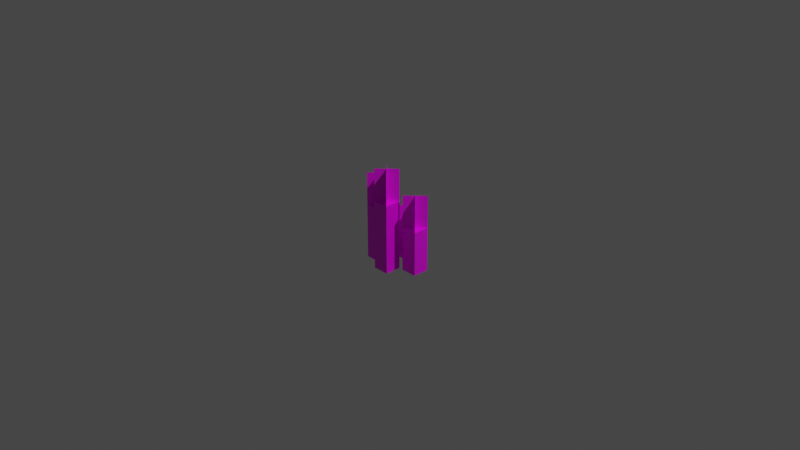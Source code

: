 # Source: x_farming_candle_4.blend  (saved by Blender 2.83.21; exported with 4.5.12 LTS)
import bpy
from mathutils import Matrix  # noqa: F401  (used for matrix-valued properties, if any)

bpy.ops.wm.read_factory_settings(use_empty=True)
scene = bpy.context.scene
scene.name = 'Scene'

# ---- collections
col_collection_1 = bpy.data.collections.new('Collection 1'); scene.collection.children.link(col_collection_1)

# ---- images (referenced by path relative to the original .blend; pixels are not part of the script)
import os
ASSET_DIR = os.environ.get("B2B_ASSET_DIR", "")  # directory of the original .blend (textures are referenced by path, not embedded)
HERE = os.path.dirname(os.path.abspath(__file__))  # packed textures are extracted next to this script under _unpacked/

def load_image(name, relpath, width, height, colorspace="sRGB"):
    """Load a texture the original file referenced (path relative to the .blend, or extracted next to this script)."""
    p = next((c for c in (os.path.join(HERE, relpath), os.path.join(ASSET_DIR, relpath)) if relpath and os.path.exists(c)), "")
    if p:
        img = bpy.data.images.load(p, check_existing=True)
        img.name = name
    else:  # same state as the original file: an image datablock whose file is absent (Cycles renders it pink)
        img = bpy.data.images.new(name, width, height)
        img.source = "FILE"
        img.filepath = "//" + (relpath or name)
    img.colorspace_settings.name = colorspace
    return img
img_candle = load_image('candle', 'x_farming_candle_mesh_4.png', 1024, 1024, 'sRGB')
img_flame_002 = load_image('flame.002', 'x_farming_candle_flame_animated.png', 1024, 1024, 'sRGB')

# ---- materials (node trees are filled in below, after node groups)
mat_candle = bpy.data.materials.new('candle')
mat_candle.alpha_threshold = 0.0
mat_candle.use_transparent_shadow = False
mat_candle.line_color = (0.0, 0.0, 0.0, 1.0)
mat_flame = bpy.data.materials.new('flame')
mat_flame.use_transparent_shadow = False

# ---- material node trees
mat_candle.use_nodes = True; mat_candle.node_tree.nodes.clear()
_N = mat_candle.node_tree.nodes; _L = mat_candle.node_tree.links
n0 = _N.new('ShaderNodeOutputMaterial'); n0.name = 'Material Output'; n0.location = (300, 300)
n1 = _N.new('ShaderNodeBsdfPrincipled'); n1.name = 'Principled BSDF'; n1.location = (10, 300)
n1.distribution = 'GGX'
n1.subsurface_method = 'BURLEY'
n1.inputs[2].default_value = 0.4
n1.inputs[3].default_value = 1.45
n1.inputs[27].default_value = (0.0, 0.0, 0.0, 1.0)
n1.inputs[28].default_value = 1.0
n2 = _N.new('ShaderNodeTexImage'); n2.name = 'Image Texture'; n2.location = (-440, 160)
n2.image = img_candle
n2.interpolation = 'Closest'
_L.new(n1.outputs[0], n0.inputs[0])
_L.new(n2.outputs[0], n1.inputs[0])
_L.new(n2.outputs[1], n1.inputs[4])
n0.is_active_output = True
mat_flame.use_nodes = True; mat_flame.node_tree.nodes.clear()
_N = mat_flame.node_tree.nodes; _L = mat_flame.node_tree.links
n0 = _N.new('ShaderNodeBsdfPrincipled'); n0.name = 'Principled BSDF'; n0.location = (10, 300)
n0.distribution = 'GGX'
n0.subsurface_method = 'BURLEY'
n0.inputs[3].default_value = 1.45
n0.inputs[27].default_value = (0.0, 0.0, 0.0, 1.0)
n0.inputs[28].default_value = 1.0
n1 = _N.new('ShaderNodeOutputMaterial'); n1.name = 'Material Output'; n1.location = (300, 300)
n2 = _N.new('ShaderNodeTexImage'); n2.name = 'Image Texture'; n2.location = (-340, 140)
n2.image = img_flame_002
n2.interpolation = 'Closest'
_L.new(n0.outputs[0], n1.inputs[0])
_L.new(n2.outputs[0], n0.inputs[0])
_L.new(n2.outputs[1], n0.inputs[4])
n1.is_active_output = True

# ---- world
world_world = bpy.data.worlds.new('World'); scene.world = world_world
world_world.use_nodes = True; world_world.node_tree.nodes.clear()
_N = world_world.node_tree.nodes; _L = world_world.node_tree.links
n0 = _N.new('ShaderNodeOutputWorld'); n0.name = 'World Output'; n0.location = (300, 300)
n1 = _N.new('ShaderNodeBackground'); n1.name = 'Background'; n1.location = (10, 300)
n1.inputs[0].default_value = (0.05088, 0.05088, 0.05088, 1.0)
_L.new(n1.outputs[0], n0.inputs[0])
n0.is_active_output = True
world_world.color = (0.05088, 0.05088, 0.05088)
world_world.use_sun_shadow = False
world_world.sun_shadow_jitter_overblur = 0.0

# ---- cameras
cam_camera = bpy.data.cameras.new('Camera')
cam_camera.clip_end = 100.0
cam_camera.ortho_scale = 7.314

# ---- lights
light_light = bpy.data.lights.new('Light', 'POINT')
light_light.transmission_factor = 0.0
light_light.energy = 1000.0
light_light.shadow_soft_size = 0.1
light_light.shadow_maximum_resolution = 0.006
light_light.use_absolute_resolution = True

# ---- meshes
me_cube_002 = bpy.data.meshes.new('Cube.002')
me_cube_002.from_pydata([(-0.08278, 0.08541, 0.375), (-0.08278, 0.08541, -0.375), (-0.08278, -0.09195, 0.375), (-0.08278, -0.09195, -0.375), (-0.2601, 0.08541, 0.375), (-0.2601, 0.08541, -0.375), (-0.2601, -0.09195, 0.375), (-0.2601, -0.09195, -0.375), (0.03152, 0.3185, 0.225), (0.03152, 0.3185, -0.375), (0.03152, 0.1411, 0.225), (0.03152, 0.1411, -0.375), (-0.1458, 0.3185, 0.225), (-0.1458, 0.3185, -0.375), (-0.1458, 0.1411, 0.225), (-0.1458, 0.1411, -0.375), (0.09022, -0.1411, 0.105), (0.09022, -0.1411, -0.375), (0.09022, -0.3185, 0.105), (0.09022, -0.3185, -0.375), (-0.08714, -0.1411, 0.105), (-0.08714, -0.1411, -0.375), (-0.08714, -0.3185, 0.105), (-0.08714, -0.3185, -0.375), (0.2601, 0.1006, -0.135), (0.2601, 0.1006, -0.375), (0.2601, -0.07675, -0.135), (0.2601, -0.07675, -0.375), (0.08278, 0.1006, -0.135), (0.08278, 0.1006, -0.375), (0.08278, -0.07675, -0.135), (0.08278, -0.07675, -0.375)], [], [(0, 4, 6, 2), (3, 2, 6, 7), (7, 6, 4, 5), (5, 1, 3, 7), (1, 0, 2, 3), (5, 4, 0, 1), (8, 12, 14, 10), (11, 10, 14, 15), (15, 14, 12, 13), (13, 9, 11, 15), (9, 8, 10, 11), (13, 12, 8, 9), (16, 20, 22, 18), (19, 18, 22, 23), (23, 22, 20, 21), (21, 17, 19, 23), (17, 16, 18, 19), (21, 20, 16, 17), (24, 28, 30, 26), (27, 26, 30, 31), (31, 30, 28, 29), (29, 25, 27, 31), (25, 24, 26, 27), (29, 28, 24, 25)])
_uv = me_cube_002.uv_layers.new(name='UVMap')
_uv.uv.foreach_set('vector', [0.625, 1.0, 0.5, 1.0, 0.5, 0.875, 0.625, 0.875, 0.25, 0.0, 0.25, 0.5625, 0.125, 0.5625, 0.125, 0.0, 0.0, 0.0, 0.0, 0.5625, 0.125, 0.5625, 0.125, 0.0, 0.625, 1.0, 0.75, 1.0, 0.75, 0.875, 0.625, 0.875, 0.375, 0.0, 0.375, 0.5625, 0.25, 0.5625, 0.25, 0.0, 0.375, 0.0, 0.375, 0.5625, 0.5, 0.5625, 0.5, 0.0, 0.875, 1.0, 0.75, 1.0, 0.75, 0.875, 0.875, 0.875, 0.625, 0.4375, 0.625, 0.875, 0.5, 0.875, 0.5, 0.4375, 0.625, 0.0, 0.625, 0.4375, 0.75, 0.4375, 0.75, 0.0, 0.75, 0.875, 0.875, 0.875, 0.875, 0.75, 0.75, 0.75, 0.625, 0.0, 0.625, 0.4375, 0.5, 0.4375, 0.5, 0.0, 0.625, 0.4375, 0.625, 0.875, 0.75, 0.875, 0.75, 0.4375, 0.5, 1.0, 0.375, 1.0, 0.375, 0.875, 0.5, 0.875, 0.5, 0.5625, 0.5, 0.875, 0.375, 0.875, 0.375, 0.5625, 0.0, 0.5625, 0.0, 0.875, 0.125, 0.875, 0.125, 0.5625, 0.25, 1.0, 0.375, 1.0, 0.375, 0.875, 0.25, 0.875, 0.375, 0.5625, 0.375, 0.875, 0.25, 0.875, 0.25, 0.5625, 0.125, 0.5625, 0.125, 0.875, 0.25, 0.875, 0.25, 0.5625, 0.25, 1.0, 0.125, 1.0, 0.125, 0.875, 0.25, 0.875, 0.875, 0.0, 0.875, 0.1875, 0.75, 0.1875, 0.75, 0.0, 0.75, 0.5625, 0.75, 0.75, 0.875, 0.75, 0.875, 0.5625, 0.0, 1.0, 0.125, 1.0, 0.125, 0.875, 0.0, 0.875, 0.875, 0.375, 0.875, 0.5625, 0.75, 0.5625, 0.75, 0.375, 0.75, 0.1875, 0.75, 0.375, 0.875, 0.375, 0.875, 0.1875])
me_cube_002.materials.append(mat_candle)
me_cube_002.use_remesh_preserve_volume = False
me_cube_002.use_remesh_preserve_attributes = False
me_cube_002.use_mirror_vertex_groups = False
me_cube_002.update()
me_cube_006 = bpy.data.meshes.new('Cube.006')
me_cube_006.from_pydata([(-0.08278, 0.08541, 0.07763), (-0.2601, -0.09195, 0.07763), (-0.08278, 0.08541, 0.4324), (-0.2601, -0.09195, 0.4324), (-0.2601, 0.08541, 0.07763), (-0.08278, -0.09195, 0.07763), (-0.2601, 0.08541, 0.4324), (-0.08278, -0.09195, 0.4324), (0.09022, -0.1411, -0.1924), (-0.08714, -0.3185, -0.1924), (0.09022, -0.1411, 0.1624), (-0.08714, -0.3185, 0.1624), (-0.08714, -0.1411, -0.1924), (0.09022, -0.3185, -0.1924), (-0.08714, -0.1411, 0.1624), (0.09022, -0.3185, 0.1624), (0.03152, 0.3185, -0.07236), (-0.1458, 0.1411, -0.07236), (0.03152, 0.3185, 0.2824), (-0.1458, 0.1411, 0.2824), (-0.1458, 0.3185, -0.07236), (0.03152, 0.1411, -0.07236), (-0.1458, 0.3185, 0.2824), (0.03152, 0.1411, 0.2824), (0.2601, 0.1006, -0.4324), (0.08278, -0.07675, -0.4324), (0.2601, 0.1006, -0.07764), (0.08278, -0.07675, -0.07764), (0.08278, 0.1006, -0.4324), (0.2601, -0.07675, -0.4324), (0.08278, 0.1006, -0.07764), (0.2601, -0.07675, -0.07764)], [], [(0, 2, 3, 1), (4, 6, 7, 5), (8, 10, 11, 9), (12, 14, 15, 13), (16, 18, 19, 17), (20, 22, 23, 21), (24, 26, 27, 25), (28, 30, 31, 29)])
me_cube_006.polygons.foreach_set('material_index', [1, 1, 1, 1, 1, 1, 1, 1])
_uv = me_cube_006.uv_layers.new(name='UVMap')
_uv.uv.foreach_set('vector', [0.5, 0.0, 0.5, 0.5, 0.25, 0.5, 0.25, 0.0, 0.75, 0.0, 0.75, 0.5, 1.0, 0.5, 1.0, 0.0, 0.75, 0.0, 0.75, 0.5, 0.5, 0.5, 0.5, 0.0, 0.0, 0.5, 0.0, 1.0, 0.25, 1.0, 0.25, 0.5, 0.75, 0.5, 0.75, 1.0, 0.5, 1.0, 0.5, 0.5, 0.25, 0.0, 0.25, 0.5, 0.0, 0.5, 0.0, 0.0, 0.5, 0.5, 0.5, 1.0, 0.25, 1.0, 0.25, 0.5, 0.75, 0.5, 0.75, 1.0, 1.0, 1.0, 1.0, 0.5])
me_cube_006.materials.append(mat_candle)
me_cube_006.materials.append(mat_flame)
me_cube_006.use_remesh_preserve_volume = False
me_cube_006.use_remesh_preserve_attributes = False
me_cube_006.use_mirror_vertex_groups = False
me_cube_006.update()

# ---- objects
ob_cube_002 = bpy.data.objects.new('Cube.002', me_cube_002)
ob_camera = bpy.data.objects.new('Camera', cam_camera)
ob_light = bpy.data.objects.new('Light', light_light)
ob_cube_006 = bpy.data.objects.new('Cube.006', me_cube_006)

# ---- transforms, parenting, visibility, modifiers, constraints
ob_cube_002.location = (0.0, 0.0, -0.125)
ob_cube_002.rotation_euler = (0.0, -0.0, 1.571)
ob_cube_002.lock_rotations_4d = False
ob_cube_002.empty_display_type = 'ARROWS'
ob_cube_002.lineart.crease_threshold = 0.0
ob_camera.location = (7.359, -6.926, 4.958)
ob_camera.rotation_euler = (1.109, 0.0, 0.8149)
ob_camera.lock_rotations_4d = False
ob_camera.empty_display_type = 'ARROWS'
ob_camera.color = (0.0, 0.0, 0.0, 0.0)
ob_camera.display_type = 'WIRE'
ob_camera.lineart.crease_threshold = 0.0
ob_light.location = (4.076, 1.005, 5.904)
ob_light.rotation_euler = (0.6503, 0.05522, 1.866)
ob_light.lock_rotations_4d = False
ob_light.empty_display_type = 'ARROWS'
ob_light.color = (0.0, 0.0, 0.0, 0.0)
ob_light.lineart.crease_threshold = 0.0
ob_cube_006.location = (0.0, 0.0, 0.1724)
ob_cube_006.rotation_euler = (0.0, -0.0, 1.571)
ob_cube_006.lock_rotations_4d = False
ob_cube_006.empty_display_type = 'ARROWS'
ob_cube_006.lineart.crease_threshold = 0.0

# ---- collection membership
col_collection_1.objects.link(ob_cube_002)
col_collection_1.objects.link(ob_camera)
col_collection_1.objects.link(ob_light)
col_collection_1.objects.link(ob_cube_006)

# ---- scene / render settings (as saved in the file)
scene.camera = ob_camera
scene.frame_start = 1; scene.frame_end = 250; scene.frame_set(23)
scene.render.engine = 'BLENDER_EEVEE_NEXT'
scene.cycles.use_denoising = False
scene.cycles.samples = 128
scene.cycles.sampling_pattern = 'TABULATED_SOBOL'
scene.cycles.use_adaptive_sampling = False
scene.cycles.use_light_tree = False
scene.view_settings.view_transform = 'Filmic'
bpy.context.view_layer.update()
